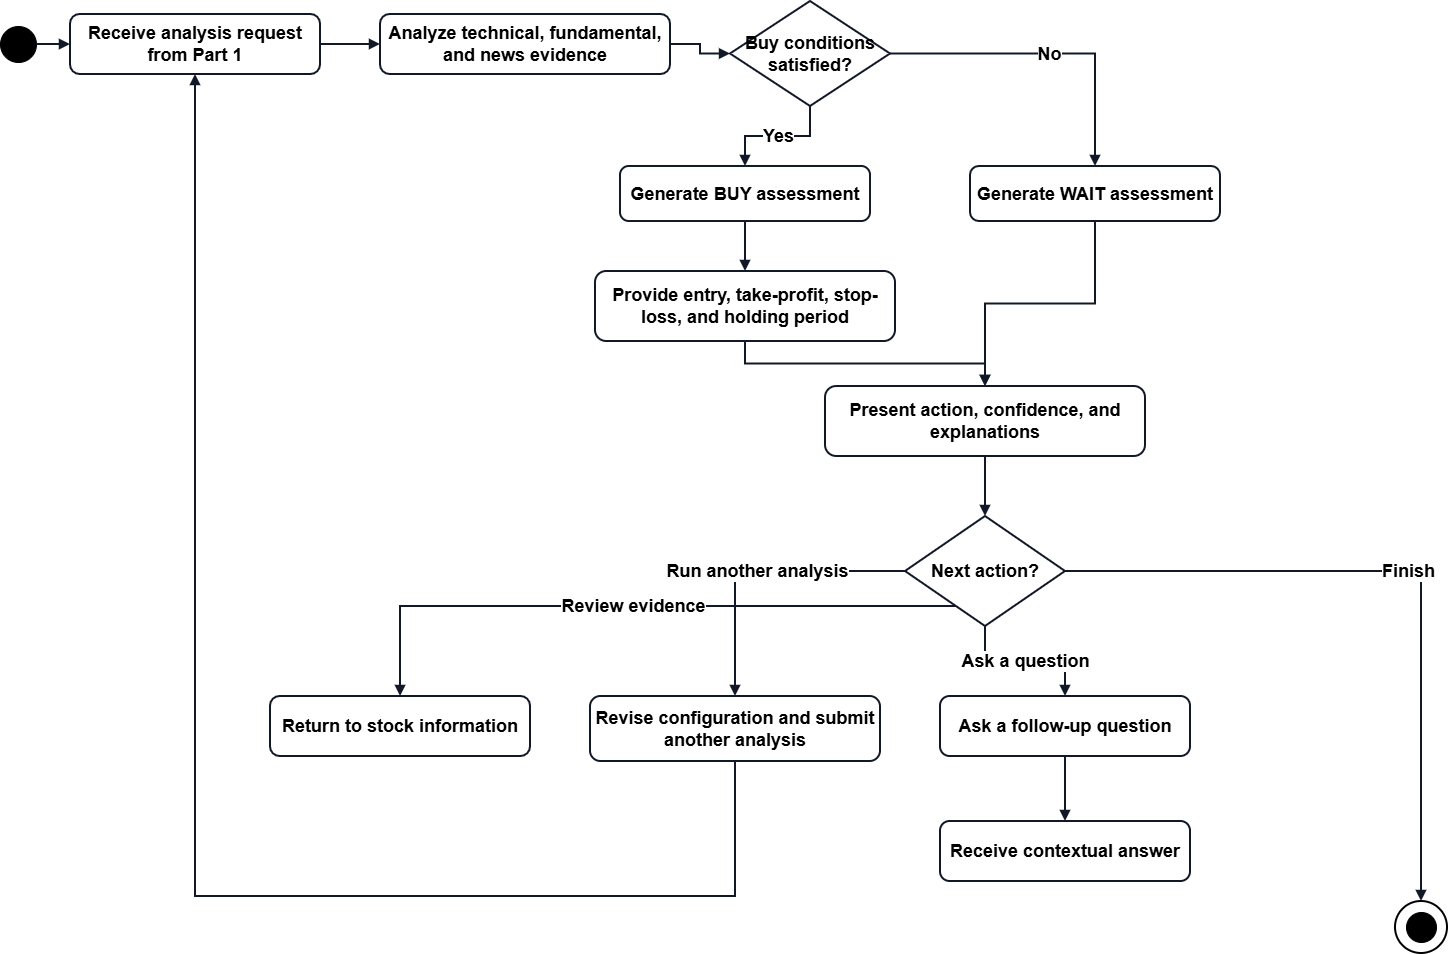

The diagram above was exported from draw.io. Its source (the exported page's mxGraphModel, read from the mxfile embedded in the PNG):
<mxGraphModel dx="1885" dy="991" grid="1" gridSize="10" guides="1" tooltips="1" connect="1" arrows="1" fold="1" page="1" pageScale="1" pageWidth="1520" pageHeight="1000" math="0" shadow="0">
  <root>
    <mxCell id="0" />
    <mxCell id="1" parent="0" />
    <mxCell id="2" parent="1" style="ellipse;whiteSpace=wrap;html=1;aspect=fixed;fillColor=#000000;strokeColor=#000000;fontSize=18;fontStyle=1" value="" vertex="1">
      <mxGeometry height="36" width="36" x="30" y="30" as="geometry" />
    </mxCell>
    <mxCell id="3" parent="1" style="rounded=1;whiteSpace=wrap;html=1;arcSize=16;fillColor=#ffffff;strokeColor=#111827;strokeWidth=2;fontSize=18;fontStyle=1" value="Receive analysis request from Part 1" vertex="1">
      <mxGeometry height="60" width="250" x="100" y="18" as="geometry" />
    </mxCell>
    <mxCell id="4" parent="1" style="rounded=1;whiteSpace=wrap;html=1;arcSize=16;fillColor=#ffffff;strokeColor=#111827;strokeWidth=2;fontSize=18;fontStyle=1" value="Analyze technical, fundamental, and news evidence" vertex="1">
      <mxGeometry height="60" width="290" x="410" y="18" as="geometry" />
    </mxCell>
    <mxCell id="5" parent="1" style="rhombus;whiteSpace=wrap;html=1;fillColor=#ffffff;strokeColor=#111827;strokeWidth=2;fontSize=18;fontStyle=1" value="Buy conditions satisfied?" vertex="1">
      <mxGeometry height="105" width="160" x="760" y="5" as="geometry" />
    </mxCell>
    <mxCell id="6" parent="1" style="rounded=1;whiteSpace=wrap;html=1;arcSize=16;fillColor=#ffffff;strokeColor=#111827;strokeWidth=2;fontSize=18;fontStyle=1" value="Generate BUY assessment" vertex="1">
      <mxGeometry height="55" width="250" x="650" y="170" as="geometry" />
    </mxCell>
    <mxCell id="7" parent="1" style="rounded=1;whiteSpace=wrap;html=1;arcSize=16;fillColor=#ffffff;strokeColor=#111827;strokeWidth=2;fontSize=18;fontStyle=1" value="Provide entry, take-profit, stop-loss, and holding period" vertex="1">
      <mxGeometry height="70" width="300" x="625" y="275" as="geometry" />
    </mxCell>
    <mxCell id="8" parent="1" style="rounded=1;whiteSpace=wrap;html=1;arcSize=16;fillColor=#ffffff;strokeColor=#111827;strokeWidth=2;fontSize=18;fontStyle=1" value="Generate WAIT assessment" vertex="1">
      <mxGeometry height="55" width="250" x="1000" y="170" as="geometry" />
    </mxCell>
    <mxCell id="9" parent="1" style="rounded=1;whiteSpace=wrap;html=1;arcSize=16;fillColor=#ffffff;strokeColor=#111827;strokeWidth=2;fontSize=18;fontStyle=1" value="Present action, confidence, and explanations" vertex="1">
      <mxGeometry height="70" width="320" x="855" y="390" as="geometry" />
    </mxCell>
    <mxCell id="10" parent="1" style="rhombus;whiteSpace=wrap;html=1;fillColor=#ffffff;strokeColor=#111827;strokeWidth=2;fontSize=18;fontStyle=1" value="Next action?" vertex="1">
      <mxGeometry height="110" width="160" x="935" y="520" as="geometry" />
    </mxCell>
    <mxCell id="11" parent="1" style="rounded=1;whiteSpace=wrap;html=1;arcSize=16;fillColor=#ffffff;strokeColor=#111827;strokeWidth=2;fontSize=18;fontStyle=1" value="Return to stock information" vertex="1">
      <mxGeometry height="60" width="260" x="300" y="700" as="geometry" />
    </mxCell>
    <mxCell id="12" parent="1" style="rounded=1;whiteSpace=wrap;html=1;arcSize=16;fillColor=#ffffff;strokeColor=#111827;strokeWidth=2;fontSize=18;fontStyle=1" value="Revise configuration and submit another analysis" vertex="1">
      <mxGeometry height="65" width="290" x="620" y="700" as="geometry" />
    </mxCell>
    <mxCell id="13" parent="1" style="rounded=1;whiteSpace=wrap;html=1;arcSize=16;fillColor=#ffffff;strokeColor=#111827;strokeWidth=2;fontSize=18;fontStyle=1" value="Ask a follow-up question" vertex="1">
      <mxGeometry height="60" width="250" x="970" y="700" as="geometry" />
    </mxCell>
    <mxCell id="14" parent="1" style="rounded=1;whiteSpace=wrap;html=1;arcSize=16;fillColor=#ffffff;strokeColor=#111827;strokeWidth=2;fontSize=18;fontStyle=1" value="Receive contextual answer" vertex="1">
      <mxGeometry height="60" width="250" x="970" y="825" as="geometry" />
    </mxCell>
    <mxCell id="15" parent="1" style="ellipse;whiteSpace=wrap;html=1;aspect=fixed;fillColor=#ffffff;strokeColor=#000000;strokeWidth=2;fontSize=18;fontStyle=1" value="" vertex="1">
      <mxGeometry height="52" width="52" x="1425" y="905" as="geometry" />
    </mxCell>
    <mxCell id="16" parent="1" style="ellipse;whiteSpace=wrap;html=1;aspect=fixed;fillColor=#000000;strokeColor=#000000;fontSize=18;fontStyle=1" value="" vertex="1">
      <mxGeometry height="30" width="30" x="1436" y="916" as="geometry" />
    </mxCell>
    <mxCell id="17" edge="1" parent="1" source="2" style="edgeStyle=orthogonalEdgeStyle;rounded=0;orthogonalLoop=1;jettySize=auto;html=1;endArrow=block;endFill=1;strokeColor=#111827;strokeWidth=2;fontSize=18;fontStyle=1" target="3">
      <mxGeometry relative="1" as="geometry" />
    </mxCell>
    <mxCell id="18" edge="1" parent="1" source="3" style="edgeStyle=orthogonalEdgeStyle;rounded=0;orthogonalLoop=1;jettySize=auto;html=1;endArrow=block;endFill=1;strokeColor=#111827;strokeWidth=2;fontSize=18;fontStyle=1" target="4">
      <mxGeometry relative="1" as="geometry" />
    </mxCell>
    <mxCell id="19" edge="1" parent="1" source="4" style="edgeStyle=orthogonalEdgeStyle;rounded=0;orthogonalLoop=1;jettySize=auto;html=1;endArrow=block;endFill=1;strokeColor=#111827;strokeWidth=2;fontSize=18;fontStyle=1" target="5">
      <mxGeometry relative="1" as="geometry" />
    </mxCell>
    <mxCell id="20" edge="1" parent="1" source="5" style="edgeStyle=orthogonalEdgeStyle;rounded=0;orthogonalLoop=1;jettySize=auto;html=1;endArrow=block;endFill=1;strokeColor=#111827;strokeWidth=2;fontSize=18;labelBackgroundColor=#ffffff;fontStyle=1" target="6" value="Yes">
      <mxGeometry relative="1" as="geometry" />
    </mxCell>
    <mxCell id="21" edge="1" parent="1" source="5" style="edgeStyle=orthogonalEdgeStyle;rounded=0;orthogonalLoop=1;jettySize=auto;html=1;endArrow=block;endFill=1;strokeColor=#111827;strokeWidth=2;fontSize=18;labelBackgroundColor=#ffffff;fontStyle=1" target="8" value="No">
      <mxGeometry relative="1" as="geometry" />
    </mxCell>
    <mxCell id="22" edge="1" parent="1" source="6" style="edgeStyle=orthogonalEdgeStyle;rounded=0;orthogonalLoop=1;jettySize=auto;html=1;endArrow=block;endFill=1;strokeColor=#111827;strokeWidth=2;fontSize=18;fontStyle=1" target="7">
      <mxGeometry relative="1" as="geometry" />
    </mxCell>
    <mxCell id="23" edge="1" parent="1" source="7" style="edgeStyle=orthogonalEdgeStyle;rounded=0;orthogonalLoop=1;jettySize=auto;html=1;endArrow=block;endFill=1;strokeColor=#111827;strokeWidth=2;fontSize=18;fontStyle=1" target="9">
      <mxGeometry relative="1" as="geometry" />
    </mxCell>
    <mxCell id="24" edge="1" parent="1" source="8" style="edgeStyle=orthogonalEdgeStyle;rounded=0;orthogonalLoop=1;jettySize=auto;html=1;endArrow=block;endFill=1;strokeColor=#111827;strokeWidth=2;fontSize=18;fontStyle=1" target="9">
      <mxGeometry relative="1" as="geometry" />
    </mxCell>
    <mxCell id="25" edge="1" parent="1" source="9" style="edgeStyle=orthogonalEdgeStyle;rounded=0;orthogonalLoop=1;jettySize=auto;html=1;endArrow=block;endFill=1;strokeColor=#111827;strokeWidth=2;fontSize=18;fontStyle=1" target="10">
      <mxGeometry relative="1" as="geometry" />
    </mxCell>
    <mxCell id="26" edge="1" parent="1" source="10" style="edgeStyle=orthogonalEdgeStyle;rounded=0;orthogonalLoop=1;jettySize=auto;html=1;endArrow=block;endFill=1;strokeColor=#111827;strokeWidth=2;fontSize=18;labelBackgroundColor=#ffffff;fontStyle=1" target="11" value="Review evidence">
      <mxGeometry relative="1" as="geometry">
        <Array as="points">
          <mxPoint x="430.07" y="610.07" />
        </Array>
      </mxGeometry>
    </mxCell>
    <mxCell id="27" edge="1" parent="1" source="10" style="edgeStyle=orthogonalEdgeStyle;rounded=0;orthogonalLoop=1;jettySize=auto;html=1;endArrow=block;endFill=1;strokeColor=#111827;strokeWidth=2;fontSize=18;labelBackgroundColor=#ffffff;fontStyle=1" target="12" value="Run another analysis">
      <mxGeometry relative="1" as="geometry">
        <Array as="points">
          <mxPoint x="765" y="575" />
        </Array>
      </mxGeometry>
    </mxCell>
    <mxCell id="28" edge="1" parent="1" source="10" style="edgeStyle=orthogonalEdgeStyle;rounded=0;orthogonalLoop=1;jettySize=auto;html=1;endArrow=block;endFill=1;strokeColor=#111827;strokeWidth=2;fontSize=18;labelBackgroundColor=#ffffff;fontStyle=1" target="13" value="Ask a question">
      <mxGeometry relative="1" as="geometry" />
    </mxCell>
    <mxCell id="29" edge="1" parent="1" source="10" style="edgeStyle=orthogonalEdgeStyle;rounded=0;orthogonalLoop=1;jettySize=auto;html=1;endArrow=block;endFill=1;strokeColor=#111827;strokeWidth=2;fontSize=18;labelBackgroundColor=#ffffff;fontStyle=1" target="15" value="Finish">
      <mxGeometry relative="1" as="geometry">
        <Array as="points">
          <mxPoint x="1370" y="575" />
          <mxPoint x="1451" y="575" />
        </Array>
      </mxGeometry>
    </mxCell>
    <mxCell id="30" edge="1" parent="1" source="12" style="edgeStyle=orthogonalEdgeStyle;rounded=0;orthogonalLoop=1;jettySize=auto;html=1;endArrow=block;endFill=1;strokeColor=#111827;strokeWidth=2;entryX=0.5;entryY=1;entryDx=0;entryDy=0;fontSize=18;fontStyle=1" target="3">
      <mxGeometry relative="1" as="geometry">
        <Array as="points">
          <mxPoint x="765" y="900.07" />
          <mxPoint x="225" y="900.07" />
        </Array>
      </mxGeometry>
    </mxCell>
    <mxCell id="31" edge="1" parent="1" source="13" style="edgeStyle=orthogonalEdgeStyle;rounded=0;orthogonalLoop=1;jettySize=auto;html=1;endArrow=block;endFill=1;strokeColor=#111827;strokeWidth=2;fontSize=18;fontStyle=1" target="14">
      <mxGeometry relative="1" as="geometry" />
    </mxCell>
  </root>
</mxGraphModel>